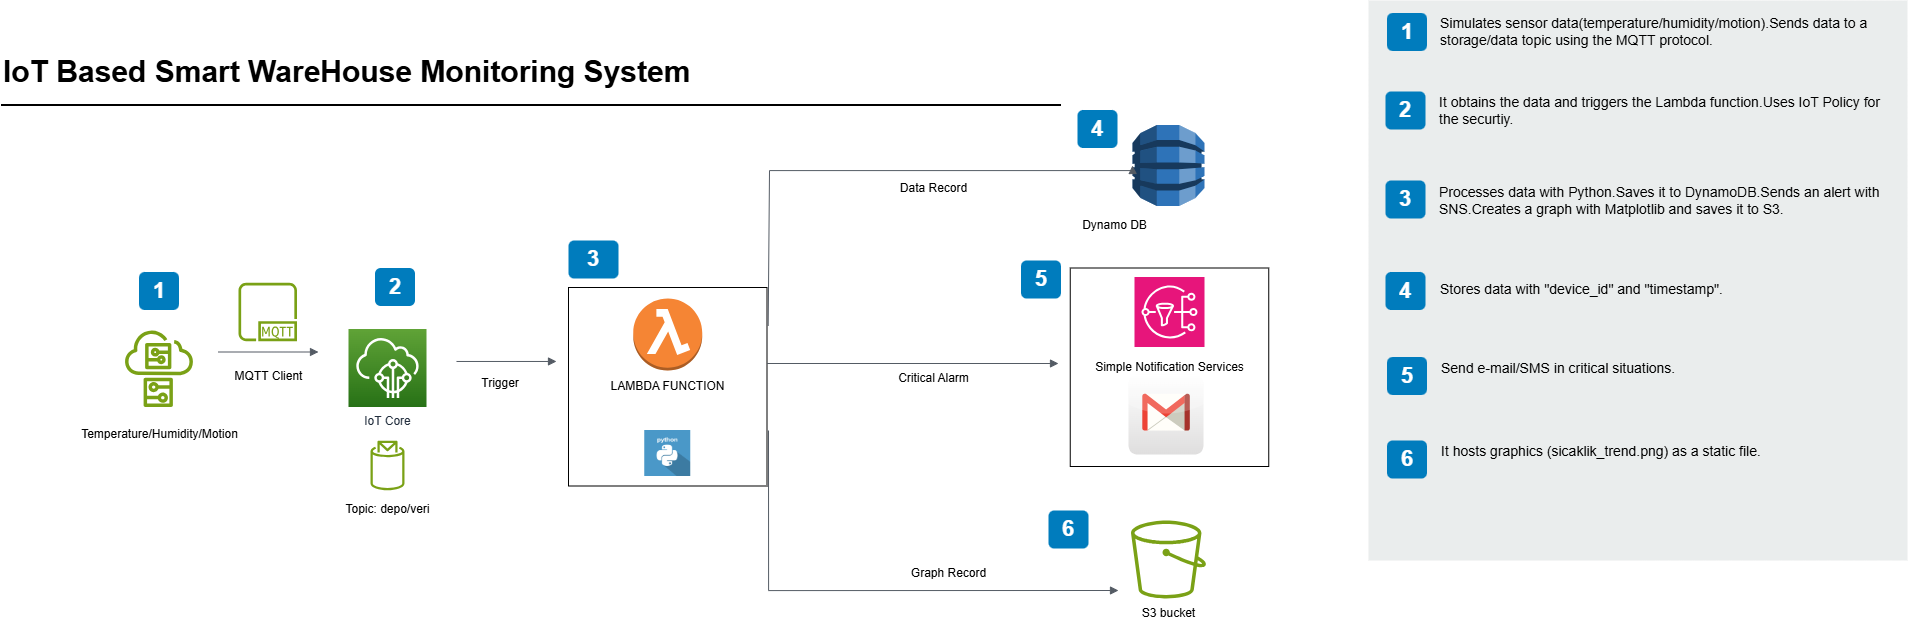

The diagram above was exported from draw.io. Its source (the exported page's mxGraphModel, read from the mxfile embedded in the PNG):
<mxGraphModel dx="2731" dy="1027" grid="1" gridSize="10" guides="1" tooltips="1" connect="1" arrows="1" fold="1" page="1" pageScale="1" pageWidth="1169" pageHeight="827" math="0" shadow="0">
  <root>
    <mxCell id="0" />
    <mxCell id="1" parent="0" />
    <mxCell id="-QjtrjUzRDEMRZ5MF8oH-9" value="1" style="rounded=1;whiteSpace=wrap;html=1;fillColor=#007CBD;strokeColor=none;fontColor=#FFFFFF;fontStyle=1;fontSize=22;" parent="1" vertex="1">
      <mxGeometry x="190.5" y="311.5000000000001" width="40" height="38" as="geometry" />
    </mxCell>
    <mxCell id="-QjtrjUzRDEMRZ5MF8oH-27" value="2" style="rounded=1;whiteSpace=wrap;html=1;fillColor=#007CBD;strokeColor=none;fontColor=#FFFFFF;fontStyle=1;fontSize=22;" parent="1" vertex="1">
      <mxGeometry x="426.5" y="307.5000000000001" width="40" height="38" as="geometry" />
    </mxCell>
    <mxCell id="-QjtrjUzRDEMRZ5MF8oH-47" value="IoT Based Smart WareHouse Monitoring System" style="text;html=1;resizable=0;points=[];autosize=1;align=left;verticalAlign=top;spacingTop=-4;fontSize=30;fontStyle=1" parent="1" vertex="1">
      <mxGeometry x="53" y="91" width="670" height="40" as="geometry" />
    </mxCell>
    <mxCell id="SCVMTBWpLvtzJIhz15lM-1" value="" style="line;strokeWidth=2;html=1;fontSize=14;" parent="1" vertex="1">
      <mxGeometry x="52.5" y="139.5" width="1060" height="10" as="geometry" />
    </mxCell>
    <mxCell id="jZVaUwOg5UY3L9NAnvdq-10" value="IoT Core" style="outlineConnect=0;fontColor=#232F3E;gradientColor=#60A337;gradientDirection=north;fillColor=#277116;strokeColor=#ffffff;dashed=0;verticalLabelPosition=bottom;verticalAlign=top;align=center;html=1;fontSize=12;fontStyle=0;aspect=fixed;shape=mxgraph.aws4.resourceIcon;resIcon=mxgraph.aws4.iot_core;" parent="1" vertex="1">
      <mxGeometry x="400" y="368.5" width="78" height="78" as="geometry" />
    </mxCell>
    <mxCell id="k1J5Uft5zTIaOylSxwT3-1" value="" style="rounded=0;whiteSpace=wrap;html=1;fillColor=#EAEDED;fontSize=22;fontColor=#FFFFFF;strokeColor=none;labelBackgroundColor=none;" parent="1" vertex="1">
      <mxGeometry x="1420" y="40" width="539" height="560" as="geometry" />
    </mxCell>
    <mxCell id="k1J5Uft5zTIaOylSxwT3-2" value="1" style="rounded=1;whiteSpace=wrap;html=1;fillColor=#007CBD;strokeColor=none;fontColor=#FFFFFF;fontStyle=1;fontSize=22;labelBackgroundColor=none;" parent="1" vertex="1">
      <mxGeometry x="1438.5" y="52.5" width="40" height="38" as="geometry" />
    </mxCell>
    <mxCell id="k1J5Uft5zTIaOylSxwT3-3" value="2" style="rounded=1;whiteSpace=wrap;html=1;fillColor=#007CBD;strokeColor=none;fontColor=#FFFFFF;fontStyle=1;fontSize=22;labelBackgroundColor=none;" parent="1" vertex="1">
      <mxGeometry x="1437" y="131" width="40" height="38" as="geometry" />
    </mxCell>
    <mxCell id="k1J5Uft5zTIaOylSxwT3-4" value="3" style="rounded=1;whiteSpace=wrap;html=1;fillColor=#007CBD;strokeColor=none;fontColor=#FFFFFF;fontStyle=1;fontSize=22;labelBackgroundColor=none;" parent="1" vertex="1">
      <mxGeometry x="1437" y="220" width="40" height="38" as="geometry" />
    </mxCell>
    <mxCell id="k1J5Uft5zTIaOylSxwT3-5" value="4" style="rounded=1;whiteSpace=wrap;html=1;fillColor=#007CBD;strokeColor=none;fontColor=#FFFFFF;fontStyle=1;fontSize=22;labelBackgroundColor=none;" parent="1" vertex="1">
      <mxGeometry x="1437" y="311.5" width="40" height="38" as="geometry" />
    </mxCell>
    <mxCell id="k1J5Uft5zTIaOylSxwT3-6" value="5" style="rounded=1;whiteSpace=wrap;html=1;fillColor=#007CBD;strokeColor=none;fontColor=#FFFFFF;fontStyle=1;fontSize=22;labelBackgroundColor=none;" parent="1" vertex="1">
      <mxGeometry x="1438.5" y="396.5" width="40" height="38" as="geometry" />
    </mxCell>
    <mxCell id="k1J5Uft5zTIaOylSxwT3-7" value="6" style="rounded=1;whiteSpace=wrap;html=1;fillColor=#007CBD;strokeColor=none;fontColor=#FFFFFF;fontStyle=1;fontSize=22;labelBackgroundColor=none;" parent="1" vertex="1">
      <mxGeometry x="1438.5" y="480" width="40" height="38" as="geometry" />
    </mxCell>
    <mxCell id="k1J5Uft5zTIaOylSxwT3-11" value="Simulates sensor data(temperature/humidity/motion).Sends data to a storage/data topic using the MQTT protocol." style="text;html=1;align=left;verticalAlign=top;spacingTop=-4;fontSize=14;labelBackgroundColor=none;whiteSpace=wrap;" parent="1" vertex="1">
      <mxGeometry x="1490" y="52" width="449" height="118" as="geometry" />
    </mxCell>
    <mxCell id="k1J5Uft5zTIaOylSxwT3-12" value="It obtains the data and triggers the Lambda function.Uses IoT Policy for the securtiy." style="text;html=1;align=left;verticalAlign=top;spacingTop=-4;fontSize=14;labelBackgroundColor=none;whiteSpace=wrap;" parent="1" vertex="1">
      <mxGeometry x="1489" y="131" width="450" height="115" as="geometry" />
    </mxCell>
    <mxCell id="k1J5Uft5zTIaOylSxwT3-13" value="Processes data with Python.Saves it to DynamoDB.Sends an alert with SNS.Creates a graph with Matplotlib and saves it to S3." style="text;html=1;align=left;verticalAlign=top;spacingTop=-4;fontSize=14;labelBackgroundColor=none;whiteSpace=wrap;" parent="1" vertex="1">
      <mxGeometry x="1489" y="221" width="450" height="117" as="geometry" />
    </mxCell>
    <mxCell id="k1J5Uft5zTIaOylSxwT3-14" value="&lt;span&gt;Stores data with &quot;device_id&quot; and &quot;timestamp&quot;.&lt;/span&gt;" style="text;html=1;align=left;verticalAlign=top;spacingTop=-4;fontSize=14;labelBackgroundColor=none;whiteSpace=wrap;" parent="1" vertex="1">
      <mxGeometry x="1490" y="318" width="450" height="121" as="geometry" />
    </mxCell>
    <mxCell id="k1J5Uft5zTIaOylSxwT3-15" value="&lt;span&gt;Send e-mail/SMS in critical situations.&lt;/span&gt;" style="text;html=1;align=left;verticalAlign=top;spacingTop=-4;fontSize=14;labelBackgroundColor=none;whiteSpace=wrap;" parent="1" vertex="1">
      <mxGeometry x="1491" y="396.5" width="449" height="114" as="geometry" />
    </mxCell>
    <mxCell id="k1J5Uft5zTIaOylSxwT3-16" value="It hosts graphics (sicaklik_trend.png) as a static file." style="text;html=1;align=left;verticalAlign=top;spacingTop=-4;fontSize=14;labelBackgroundColor=none;whiteSpace=wrap;" parent="1" vertex="1">
      <mxGeometry x="1491" y="480" width="450" height="118" as="geometry" />
    </mxCell>
    <mxCell id="8ZolmOm3_bmiZyTkaSWS-1" value="" style="sketch=0;outlineConnect=0;fontColor=#232F3E;gradientColor=none;fillColor=#7AA116;strokeColor=none;dashed=0;verticalLabelPosition=bottom;verticalAlign=top;align=center;html=1;fontSize=12;fontStyle=0;aspect=fixed;pointerEvents=1;shape=mxgraph.aws4.simulator;" vertex="1" parent="1">
      <mxGeometry x="175" y="368.5" width="71" height="78" as="geometry" />
    </mxCell>
    <mxCell id="8ZolmOm3_bmiZyTkaSWS-2" value="Temperature/Humidity/Motion" style="text;html=1;align=center;verticalAlign=middle;resizable=0;points=[];autosize=1;strokeColor=none;fillColor=none;" vertex="1" parent="1">
      <mxGeometry x="120.5" y="458.5" width="180" height="30" as="geometry" />
    </mxCell>
    <mxCell id="8ZolmOm3_bmiZyTkaSWS-3" value="" style="edgeStyle=orthogonalEdgeStyle;html=1;endArrow=block;elbow=vertical;startArrow=none;endFill=1;strokeColor=#545B64;rounded=0;" edge="1" parent="1">
      <mxGeometry width="100" relative="1" as="geometry">
        <mxPoint x="270" y="391.5" as="sourcePoint" />
        <mxPoint x="370" y="391.5" as="targetPoint" />
      </mxGeometry>
    </mxCell>
    <mxCell id="8ZolmOm3_bmiZyTkaSWS-4" value="MQTT Client&lt;div&gt;&lt;br&gt;&lt;/div&gt;" style="text;html=1;align=center;verticalAlign=middle;resizable=0;points=[];autosize=1;strokeColor=none;fillColor=none;" vertex="1" parent="1">
      <mxGeometry x="275" y="403" width="90" height="40" as="geometry" />
    </mxCell>
    <mxCell id="8ZolmOm3_bmiZyTkaSWS-7" value="" style="sketch=0;outlineConnect=0;fontColor=#232F3E;gradientColor=none;fillColor=#7AA116;strokeColor=none;dashed=0;verticalLabelPosition=bottom;verticalAlign=top;align=center;html=1;fontSize=12;fontStyle=0;aspect=fixed;pointerEvents=1;shape=mxgraph.aws4.mqtt_protocol;" vertex="1" parent="1">
      <mxGeometry x="290" y="322.25" width="58.5" height="58.5" as="geometry" />
    </mxCell>
    <mxCell id="8ZolmOm3_bmiZyTkaSWS-8" value="Topic: depo/veri" style="text;html=1;align=center;verticalAlign=middle;resizable=0;points=[];autosize=1;strokeColor=none;fillColor=none;" vertex="1" parent="1">
      <mxGeometry x="384" y="533.5" width="110" height="30" as="geometry" />
    </mxCell>
    <mxCell id="8ZolmOm3_bmiZyTkaSWS-9" value="" style="edgeStyle=orthogonalEdgeStyle;html=1;endArrow=block;elbow=vertical;startArrow=none;endFill=1;strokeColor=#545B64;rounded=0;" edge="1" parent="1">
      <mxGeometry width="100" relative="1" as="geometry">
        <mxPoint x="508" y="400.97" as="sourcePoint" />
        <mxPoint x="608" y="400.97" as="targetPoint" />
      </mxGeometry>
    </mxCell>
    <mxCell id="8ZolmOm3_bmiZyTkaSWS-10" value="&amp;nbsp; &amp;nbsp; &amp;nbsp; &amp;nbsp;Trigger" style="text;html=1;align=center;verticalAlign=middle;resizable=0;points=[];autosize=1;strokeColor=none;fillColor=none;" vertex="1" parent="1">
      <mxGeometry x="500" y="408" width="80" height="30" as="geometry" />
    </mxCell>
    <mxCell id="8ZolmOm3_bmiZyTkaSWS-12" value="LAMBDA FUNCTION" style="whiteSpace=wrap;html=1;aspect=fixed;" vertex="1" parent="1">
      <mxGeometry x="620" y="327" width="198.5" height="198.5" as="geometry" />
    </mxCell>
    <mxCell id="8ZolmOm3_bmiZyTkaSWS-11" value="" style="outlineConnect=0;dashed=0;verticalLabelPosition=bottom;verticalAlign=top;align=center;html=1;shape=mxgraph.aws3.lambda_function;fillColor=#F58534;gradientColor=none;" vertex="1" parent="1">
      <mxGeometry x="684.75" y="338" width="69" height="72" as="geometry" />
    </mxCell>
    <mxCell id="8ZolmOm3_bmiZyTkaSWS-13" value="" style="shape=image;html=1;verticalAlign=top;verticalLabelPosition=bottom;labelBackgroundColor=#ffffff;imageAspect=0;aspect=fixed;image=https://cdn0.iconfinder.com/data/icons/long-shadow-web-icons/512/python-128.png" vertex="1" parent="1">
      <mxGeometry x="696.25" y="470" width="46" height="46" as="geometry" />
    </mxCell>
    <mxCell id="8ZolmOm3_bmiZyTkaSWS-14" value="" style="sketch=0;outlineConnect=0;fontColor=#232F3E;gradientColor=none;fillColor=#7AA116;strokeColor=none;dashed=0;verticalLabelPosition=bottom;verticalAlign=top;align=center;html=1;fontSize=12;fontStyle=0;aspect=fixed;pointerEvents=1;shape=mxgraph.aws4.topic_2;" vertex="1" parent="1">
      <mxGeometry x="422.02" y="480" width="33.97" height="50" as="geometry" />
    </mxCell>
    <mxCell id="8ZolmOm3_bmiZyTkaSWS-15" value="3" style="rounded=1;whiteSpace=wrap;html=1;fillColor=#007CBD;strokeColor=none;fontColor=#FFFFFF;fontStyle=1;fontSize=22;labelBackgroundColor=none;" vertex="1" parent="1">
      <mxGeometry x="620" y="280" width="50" height="38" as="geometry" />
    </mxCell>
    <mxCell id="8ZolmOm3_bmiZyTkaSWS-18" value="" style="outlineConnect=0;dashed=0;verticalLabelPosition=bottom;verticalAlign=top;align=center;html=1;shape=mxgraph.aws3.dynamo_db;fillColor=#2E73B8;gradientColor=none;" vertex="1" parent="1">
      <mxGeometry x="1184" y="164.5" width="72" height="81" as="geometry" />
    </mxCell>
    <mxCell id="8ZolmOm3_bmiZyTkaSWS-19" value="" style="edgeStyle=orthogonalEdgeStyle;html=1;endArrow=block;elbow=vertical;startArrow=none;endFill=1;strokeColor=#545B64;rounded=0;exitX=1.006;exitY=0.193;exitDx=0;exitDy=0;exitPerimeter=0;entryX=0;entryY=0.5;entryDx=0;entryDy=0;entryPerimeter=0;" edge="1" parent="1" source="8ZolmOm3_bmiZyTkaSWS-12" target="8ZolmOm3_bmiZyTkaSWS-18">
      <mxGeometry width="100" relative="1" as="geometry">
        <mxPoint x="879" y="298.33" as="sourcePoint" />
        <mxPoint x="1020" y="210" as="targetPoint" />
        <Array as="points">
          <mxPoint x="821" y="365" />
          <mxPoint x="821" y="210" />
          <mxPoint x="1184" y="210" />
        </Array>
      </mxGeometry>
    </mxCell>
    <mxCell id="8ZolmOm3_bmiZyTkaSWS-20" value="Data Record" style="text;html=1;align=center;verticalAlign=middle;resizable=0;points=[];autosize=1;strokeColor=none;fillColor=none;" vertex="1" parent="1">
      <mxGeometry x="940" y="212.5" width="90" height="30" as="geometry" />
    </mxCell>
    <mxCell id="8ZolmOm3_bmiZyTkaSWS-21" value="Dynamo DB" style="text;html=1;align=center;verticalAlign=middle;resizable=0;points=[];autosize=1;strokeColor=none;fillColor=none;" vertex="1" parent="1">
      <mxGeometry x="1121" y="250" width="90" height="30" as="geometry" />
    </mxCell>
    <mxCell id="8ZolmOm3_bmiZyTkaSWS-22" value="" style="edgeStyle=orthogonalEdgeStyle;html=1;endArrow=block;elbow=vertical;startArrow=none;endFill=1;strokeColor=#545B64;rounded=0;" edge="1" parent="1">
      <mxGeometry width="100" relative="1" as="geometry">
        <mxPoint x="818.5" y="403" as="sourcePoint" />
        <mxPoint x="1110" y="403" as="targetPoint" />
      </mxGeometry>
    </mxCell>
    <mxCell id="8ZolmOm3_bmiZyTkaSWS-23" value="Critical Alarm" style="text;html=1;align=center;verticalAlign=middle;resizable=0;points=[];autosize=1;strokeColor=none;fillColor=none;" vertex="1" parent="1">
      <mxGeometry x="940" y="403" width="90" height="30" as="geometry" />
    </mxCell>
    <mxCell id="8ZolmOm3_bmiZyTkaSWS-25" value="Simple Notification Services" style="whiteSpace=wrap;html=1;aspect=fixed;" vertex="1" parent="1">
      <mxGeometry x="1121.75" y="307.5" width="198.5" height="198.5" as="geometry" />
    </mxCell>
    <mxCell id="8ZolmOm3_bmiZyTkaSWS-24" value="" style="sketch=0;points=[[0,0,0],[0.25,0,0],[0.5,0,0],[0.75,0,0],[1,0,0],[0,1,0],[0.25,1,0],[0.5,1,0],[0.75,1,0],[1,1,0],[0,0.25,0],[0,0.5,0],[0,0.75,0],[1,0.25,0],[1,0.5,0],[1,0.75,0]];outlineConnect=0;fontColor=#232F3E;fillColor=#E7157B;strokeColor=#ffffff;dashed=0;verticalLabelPosition=bottom;verticalAlign=top;align=center;html=1;fontSize=12;fontStyle=0;aspect=fixed;shape=mxgraph.aws4.resourceIcon;resIcon=mxgraph.aws4.sns;" vertex="1" parent="1">
      <mxGeometry x="1186" y="316.5" width="70" height="70" as="geometry" />
    </mxCell>
    <mxCell id="8ZolmOm3_bmiZyTkaSWS-26" value="" style="dashed=0;outlineConnect=0;html=1;align=center;labelPosition=center;verticalLabelPosition=bottom;verticalAlign=top;shape=mxgraph.webicons.gmail;gradientColor=#DFDEDE" vertex="1" parent="1">
      <mxGeometry x="1180" y="414" width="75" height="80" as="geometry" />
    </mxCell>
    <mxCell id="8ZolmOm3_bmiZyTkaSWS-27" value="" style="edgeStyle=orthogonalEdgeStyle;html=1;endArrow=block;elbow=vertical;startArrow=none;endFill=1;strokeColor=#545B64;rounded=0;" edge="1" parent="1">
      <mxGeometry width="100" relative="1" as="geometry">
        <mxPoint x="820" y="470" as="sourcePoint" />
        <mxPoint x="1170" y="630" as="targetPoint" />
        <Array as="points">
          <mxPoint x="820" y="630" />
        </Array>
      </mxGeometry>
    </mxCell>
    <mxCell id="8ZolmOm3_bmiZyTkaSWS-28" value="" style="sketch=0;outlineConnect=0;fontColor=#232F3E;gradientColor=none;fillColor=#7AA116;strokeColor=none;dashed=0;verticalLabelPosition=bottom;verticalAlign=top;align=center;html=1;fontSize=12;fontStyle=0;aspect=fixed;pointerEvents=1;shape=mxgraph.aws4.bucket;" vertex="1" parent="1">
      <mxGeometry x="1182.5" y="560" width="75" height="78" as="geometry" />
    </mxCell>
    <mxCell id="8ZolmOm3_bmiZyTkaSWS-29" value="S3 bucket" style="text;html=1;align=center;verticalAlign=middle;resizable=0;points=[];autosize=1;strokeColor=none;fillColor=none;" vertex="1" parent="1">
      <mxGeometry x="1180" y="638" width="80" height="30" as="geometry" />
    </mxCell>
    <mxCell id="8ZolmOm3_bmiZyTkaSWS-30" value="Graph Record" style="text;html=1;align=center;verticalAlign=middle;resizable=0;points=[];autosize=1;strokeColor=none;fillColor=none;" vertex="1" parent="1">
      <mxGeometry x="950" y="598" width="100" height="30" as="geometry" />
    </mxCell>
    <mxCell id="8ZolmOm3_bmiZyTkaSWS-31" value="4" style="rounded=1;whiteSpace=wrap;html=1;fillColor=#007CBD;strokeColor=none;fontColor=#FFFFFF;fontStyle=1;fontSize=22;labelBackgroundColor=none;" vertex="1" parent="1">
      <mxGeometry x="1129" y="149.5" width="40" height="38" as="geometry" />
    </mxCell>
    <mxCell id="8ZolmOm3_bmiZyTkaSWS-32" value="5" style="rounded=1;whiteSpace=wrap;html=1;fillColor=#007CBD;strokeColor=none;fontColor=#FFFFFF;fontStyle=1;fontSize=22;labelBackgroundColor=none;" vertex="1" parent="1">
      <mxGeometry x="1072.5" y="300" width="40" height="38" as="geometry" />
    </mxCell>
    <mxCell id="8ZolmOm3_bmiZyTkaSWS-33" value="6" style="rounded=1;whiteSpace=wrap;html=1;fillColor=#007CBD;strokeColor=none;fontColor=#FFFFFF;fontStyle=1;fontSize=22;labelBackgroundColor=none;" vertex="1" parent="1">
      <mxGeometry x="1100" y="550" width="40" height="38" as="geometry" />
    </mxCell>
  </root>
</mxGraphModel>